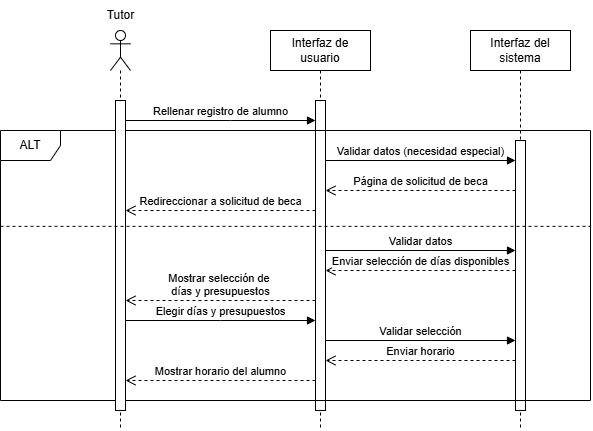

The diagram above was exported from draw.io. Its source (the exported page's mxGraphModel, read from the mxfile embedded in the PNG):
<mxGraphModel dx="1804" dy="853" grid="1" gridSize="10" guides="1" tooltips="1" connect="1" arrows="1" fold="1" page="1" pageScale="1" pageWidth="850" pageHeight="1100" math="0" shadow="0">
  <root>
    <mxCell id="0" />
    <mxCell id="1" parent="0" />
    <mxCell id="ey5_Cpr87Itl4Ur9WTMe-1" value="" style="shape=umlLifeline;perimeter=lifelinePerimeter;whiteSpace=wrap;html=1;container=1;dropTarget=0;collapsible=0;recursiveResize=0;outlineConnect=0;portConstraint=eastwest;newEdgeStyle={&quot;curved&quot;:0,&quot;rounded&quot;:0};participant=umlActor;" vertex="1" parent="1">
      <mxGeometry x="80" y="40" width="20" height="400" as="geometry" />
    </mxCell>
    <mxCell id="aM9ryv3xv72pqoxQDRHE-5" value="Interfaz de usuario" style="shape=umlLifeline;perimeter=lifelinePerimeter;whiteSpace=wrap;html=1;container=0;dropTarget=0;collapsible=0;recursiveResize=0;outlineConnect=0;portConstraint=eastwest;newEdgeStyle={&quot;edgeStyle&quot;:&quot;elbowEdgeStyle&quot;,&quot;elbow&quot;:&quot;vertical&quot;,&quot;curved&quot;:0,&quot;rounded&quot;:0};" parent="1" vertex="1">
      <mxGeometry x="240" y="40" width="100" height="400" as="geometry" />
    </mxCell>
    <mxCell id="aM9ryv3xv72pqoxQDRHE-6" value="" style="html=1;points=[];perimeter=orthogonalPerimeter;outlineConnect=0;targetShapes=umlLifeline;portConstraint=eastwest;newEdgeStyle={&quot;edgeStyle&quot;:&quot;elbowEdgeStyle&quot;,&quot;elbow&quot;:&quot;vertical&quot;,&quot;curved&quot;:0,&quot;rounded&quot;:0};" parent="aM9ryv3xv72pqoxQDRHE-5" vertex="1">
      <mxGeometry x="45" y="70" width="10" height="310" as="geometry" />
    </mxCell>
    <mxCell id="jeomv81_eljdcPml0Ocn-1" value="Interfaz del sistema" style="shape=umlLifeline;perimeter=lifelinePerimeter;whiteSpace=wrap;html=1;container=0;dropTarget=0;collapsible=0;recursiveResize=0;outlineConnect=0;portConstraint=eastwest;newEdgeStyle={&quot;edgeStyle&quot;:&quot;elbowEdgeStyle&quot;,&quot;elbow&quot;:&quot;vertical&quot;,&quot;curved&quot;:0,&quot;rounded&quot;:0};" parent="1" vertex="1">
      <mxGeometry x="440" y="40" width="100" height="400" as="geometry" />
    </mxCell>
    <mxCell id="jeomv81_eljdcPml0Ocn-2" value="" style="html=1;points=[];perimeter=orthogonalPerimeter;outlineConnect=0;targetShapes=umlLifeline;portConstraint=eastwest;newEdgeStyle={&quot;edgeStyle&quot;:&quot;elbowEdgeStyle&quot;,&quot;elbow&quot;:&quot;vertical&quot;,&quot;curved&quot;:0,&quot;rounded&quot;:0};" parent="jeomv81_eljdcPml0Ocn-1" vertex="1">
      <mxGeometry x="45" y="110" width="10" height="270" as="geometry" />
    </mxCell>
    <mxCell id="jeomv81_eljdcPml0Ocn-14" value="Rellenar registro de alumno" style="html=1;verticalAlign=bottom;endArrow=block;curved=0;rounded=0;" parent="1" edge="1">
      <mxGeometry width="80" relative="1" as="geometry">
        <mxPoint x="95" y="130" as="sourcePoint" />
        <mxPoint x="285" y="130" as="targetPoint" />
        <Array as="points">
          <mxPoint x="200" y="130" />
        </Array>
        <mxPoint as="offset" />
      </mxGeometry>
    </mxCell>
    <mxCell id="jeomv81_eljdcPml0Ocn-17" value="Validar datos (necesidad especial)" style="html=1;verticalAlign=bottom;endArrow=block;curved=0;rounded=0;" parent="1" edge="1">
      <mxGeometry width="80" relative="1" as="geometry">
        <mxPoint x="295" y="170" as="sourcePoint" />
        <mxPoint x="485" y="170" as="targetPoint" />
        <Array as="points" />
        <mxPoint as="offset" />
      </mxGeometry>
    </mxCell>
    <mxCell id="jeomv81_eljdcPml0Ocn-19" value="ALT" style="shape=umlFrame;whiteSpace=wrap;html=1;pointerEvents=0;" parent="1" vertex="1">
      <mxGeometry x="-30" y="140" width="590" height="270" as="geometry" />
    </mxCell>
    <mxCell id="jeomv81_eljdcPml0Ocn-20" value="Página de solicitud de beca" style="html=1;verticalAlign=bottom;endArrow=open;dashed=1;endSize=8;curved=0;rounded=0;" parent="1" edge="1">
      <mxGeometry relative="1" as="geometry">
        <mxPoint x="485" y="200" as="sourcePoint" />
        <mxPoint x="295" y="200" as="targetPoint" />
        <Array as="points" />
        <mxPoint as="offset" />
      </mxGeometry>
    </mxCell>
    <mxCell id="jeomv81_eljdcPml0Ocn-21" value="Redireccionar a solicitud de beca" style="html=1;verticalAlign=bottom;endArrow=open;dashed=1;endSize=8;curved=0;rounded=0;" parent="1" edge="1">
      <mxGeometry relative="1" as="geometry">
        <mxPoint x="285" y="220" as="sourcePoint" />
        <mxPoint x="95" y="220" as="targetPoint" />
        <Array as="points">
          <mxPoint x="210" y="220" />
        </Array>
        <mxPoint as="offset" />
      </mxGeometry>
    </mxCell>
    <mxCell id="jeomv81_eljdcPml0Ocn-27" value="Enviar selección de días disponibles" style="html=1;verticalAlign=bottom;endArrow=open;dashed=1;endSize=8;curved=0;rounded=0;" parent="1" edge="1">
      <mxGeometry relative="1" as="geometry">
        <mxPoint x="485" y="280" as="sourcePoint" />
        <mxPoint x="295" y="280" as="targetPoint" />
        <mxPoint as="offset" />
      </mxGeometry>
    </mxCell>
    <mxCell id="jeomv81_eljdcPml0Ocn-33" value="Mostrar selección de&amp;nbsp;&lt;div&gt;días y presupuestos&lt;/div&gt;" style="html=1;verticalAlign=bottom;endArrow=open;dashed=1;endSize=8;curved=0;rounded=0;" parent="1" edge="1">
      <mxGeometry relative="1" as="geometry">
        <mxPoint x="285" y="310" as="sourcePoint" />
        <mxPoint x="95" y="310" as="targetPoint" />
        <Array as="points">
          <mxPoint x="180" y="310" />
        </Array>
      </mxGeometry>
    </mxCell>
    <mxCell id="aM9ryv3xv72pqoxQDRHE-2" value="" style="html=1;points=[];perimeter=orthogonalPerimeter;outlineConnect=0;targetShapes=umlLifeline;portConstraint=eastwest;newEdgeStyle={&quot;edgeStyle&quot;:&quot;elbowEdgeStyle&quot;,&quot;elbow&quot;:&quot;vertical&quot;,&quot;curved&quot;:0,&quot;rounded&quot;:0};" parent="1" vertex="1">
      <mxGeometry x="85" y="110" width="10" height="310" as="geometry" />
    </mxCell>
    <mxCell id="jeomv81_eljdcPml0Ocn-41" value="" style="endArrow=none;dashed=1;html=1;rounded=0;exitX=0;exitY=0.355;exitDx=0;exitDy=0;exitPerimeter=0;entryX=1.001;entryY=0.355;entryDx=0;entryDy=0;entryPerimeter=0;" parent="1" source="jeomv81_eljdcPml0Ocn-19" target="jeomv81_eljdcPml0Ocn-19" edge="1">
      <mxGeometry width="50" height="50" relative="1" as="geometry">
        <mxPoint x="-30" y="270" as="sourcePoint" />
        <mxPoint x="560" y="239" as="targetPoint" />
      </mxGeometry>
    </mxCell>
    <mxCell id="ey5_Cpr87Itl4Ur9WTMe-2" value="Validar datos" style="html=1;verticalAlign=bottom;endArrow=block;curved=0;rounded=0;" edge="1" parent="1" source="aM9ryv3xv72pqoxQDRHE-6" target="jeomv81_eljdcPml0Ocn-2">
      <mxGeometry width="80" relative="1" as="geometry">
        <mxPoint x="300" y="260" as="sourcePoint" />
        <mxPoint x="490" y="260" as="targetPoint" />
        <Array as="points">
          <mxPoint x="400" y="260" />
        </Array>
        <mxPoint as="offset" />
      </mxGeometry>
    </mxCell>
    <mxCell id="ey5_Cpr87Itl4Ur9WTMe-3" value="Elegir días y presupuestos" style="html=1;verticalAlign=bottom;endArrow=block;curved=0;rounded=0;" edge="1" parent="1" source="aM9ryv3xv72pqoxQDRHE-2" target="aM9ryv3xv72pqoxQDRHE-6">
      <mxGeometry width="80" relative="1" as="geometry">
        <mxPoint x="150" y="340" as="sourcePoint" />
        <mxPoint x="230" y="340" as="targetPoint" />
        <Array as="points">
          <mxPoint x="190" y="330" />
        </Array>
      </mxGeometry>
    </mxCell>
    <mxCell id="ey5_Cpr87Itl4Ur9WTMe-4" value="Validar selección" style="html=1;verticalAlign=bottom;endArrow=block;curved=0;rounded=0;" edge="1" parent="1" source="aM9ryv3xv72pqoxQDRHE-6" target="jeomv81_eljdcPml0Ocn-2">
      <mxGeometry width="80" relative="1" as="geometry">
        <mxPoint x="305" y="320" as="sourcePoint" />
        <mxPoint x="495" y="320" as="targetPoint" />
        <Array as="points">
          <mxPoint x="400" y="350" />
        </Array>
        <mxPoint as="offset" />
      </mxGeometry>
    </mxCell>
    <mxCell id="ey5_Cpr87Itl4Ur9WTMe-5" value="Enviar horario" style="html=1;verticalAlign=bottom;endArrow=open;dashed=1;endSize=8;curved=0;rounded=0;" edge="1" parent="1" source="jeomv81_eljdcPml0Ocn-2" target="aM9ryv3xv72pqoxQDRHE-6">
      <mxGeometry relative="1" as="geometry">
        <mxPoint x="430" y="370" as="sourcePoint" />
        <mxPoint x="350" y="370" as="targetPoint" />
        <Array as="points">
          <mxPoint x="390" y="370" />
        </Array>
      </mxGeometry>
    </mxCell>
    <mxCell id="ey5_Cpr87Itl4Ur9WTMe-6" value="Mostrar horario del alumno" style="html=1;verticalAlign=bottom;endArrow=open;dashed=1;endSize=8;curved=0;rounded=0;" edge="1" parent="1" source="aM9ryv3xv72pqoxQDRHE-6" target="aM9ryv3xv72pqoxQDRHE-2">
      <mxGeometry relative="1" as="geometry">
        <mxPoint x="230" y="380" as="sourcePoint" />
        <mxPoint x="150" y="380" as="targetPoint" />
        <Array as="points">
          <mxPoint x="190" y="390" />
        </Array>
      </mxGeometry>
    </mxCell>
    <mxCell id="ey5_Cpr87Itl4Ur9WTMe-7" value="Tutor" style="text;html=1;align=center;verticalAlign=middle;resizable=0;points=[];autosize=1;strokeColor=none;fillColor=none;" vertex="1" parent="1">
      <mxGeometry x="65" y="10" width="50" height="30" as="geometry" />
    </mxCell>
  </root>
</mxGraphModel>